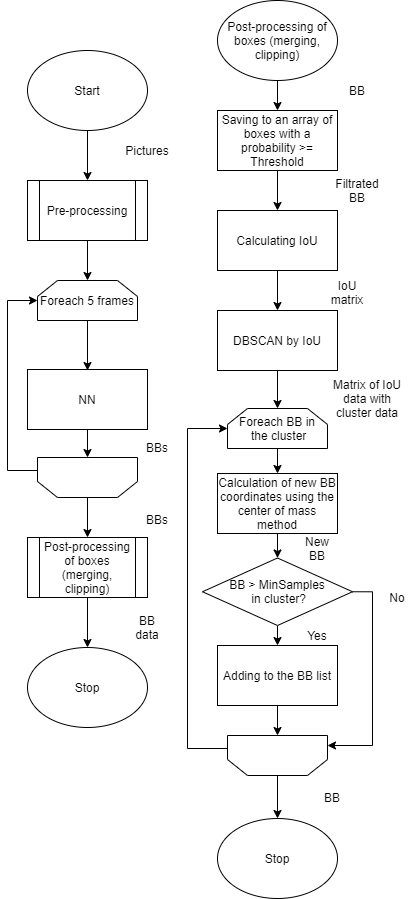

The diagram above was exported from draw.io. Its source (the exported page's mxGraphModel, read from the mxfile embedded in the PNG):
<mxGraphModel dx="1360" dy="786" grid="1" gridSize="10" guides="1" tooltips="1" connect="1" arrows="1" fold="1" page="1" pageScale="1" pageWidth="827" pageHeight="1169" math="0" shadow="0">
  <root>
    <mxCell id="0" />
    <mxCell id="1" parent="0" />
    <mxCell id="oZcr8W1mrXIB9ZFAK-6x-6" style="edgeStyle=orthogonalEdgeStyle;rounded=0;orthogonalLoop=1;jettySize=auto;html=1;exitX=0.5;exitY=1;exitDx=0;exitDy=0;entryX=0.5;entryY=0;entryDx=0;entryDy=0;" parent="1" source="oZcr8W1mrXIB9ZFAK-6x-1" target="oZcr8W1mrXIB9ZFAK-6x-2" edge="1">
      <mxGeometry relative="1" as="geometry" />
    </mxCell>
    <mxCell id="oZcr8W1mrXIB9ZFAK-6x-1" value="Start" style="ellipse;whiteSpace=wrap;html=1;" parent="1" vertex="1">
      <mxGeometry x="80" y="60" width="120" height="80" as="geometry" />
    </mxCell>
    <mxCell id="oZcr8W1mrXIB9ZFAK-6x-9" style="edgeStyle=orthogonalEdgeStyle;rounded=0;orthogonalLoop=1;jettySize=auto;html=1;exitX=0.5;exitY=1;exitDx=0;exitDy=0;entryX=0.5;entryY=0;entryDx=0;entryDy=0;" parent="1" source="oZcr8W1mrXIB9ZFAK-6x-2" edge="1">
      <mxGeometry relative="1" as="geometry">
        <mxPoint x="140" y="290" as="targetPoint" />
      </mxGeometry>
    </mxCell>
    <mxCell id="oZcr8W1mrXIB9ZFAK-6x-2" value="Pre-processing" style="shape=process;whiteSpace=wrap;html=1;backgroundOutline=1;" parent="1" vertex="1">
      <mxGeometry x="80" y="190" width="120" height="60" as="geometry" />
    </mxCell>
    <mxCell id="oZcr8W1mrXIB9ZFAK-6x-10" value="Pictures" style="text;html=1;strokeColor=none;fillColor=none;align=center;verticalAlign=middle;whiteSpace=wrap;rounded=0;" parent="1" vertex="1">
      <mxGeometry x="180" y="150" width="40" height="20" as="geometry" />
    </mxCell>
    <mxCell id="oZcr8W1mrXIB9ZFAK-6x-21" style="edgeStyle=orthogonalEdgeStyle;rounded=0;orthogonalLoop=1;jettySize=auto;html=1;exitX=0.5;exitY=1;exitDx=0;exitDy=0;entryX=0.5;entryY=0;entryDx=0;entryDy=0;" parent="1" source="oZcr8W1mrXIB9ZFAK-6x-19" edge="1">
      <mxGeometry relative="1" as="geometry">
        <mxPoint x="140" y="657" as="targetPoint" />
      </mxGeometry>
    </mxCell>
    <mxCell id="oZcr8W1mrXIB9ZFAK-6x-19" value="Post-processing of boxes (merging, clipping)" style="shape=process;whiteSpace=wrap;html=1;backgroundOutline=1;" parent="1" vertex="1">
      <mxGeometry x="80" y="547" width="120" height="60" as="geometry" />
    </mxCell>
    <mxCell id="oZcr8W1mrXIB9ZFAK-6x-30" value="Stop" style="ellipse;whiteSpace=wrap;html=1;" parent="1" vertex="1">
      <mxGeometry x="80" y="657" width="120" height="80" as="geometry" />
    </mxCell>
    <mxCell id="oZcr8W1mrXIB9ZFAK-6x-32" value="BB data" style="text;html=1;strokeColor=none;fillColor=none;align=center;verticalAlign=middle;whiteSpace=wrap;rounded=0;" parent="1" vertex="1">
      <mxGeometry x="180" y="627" width="40" height="20" as="geometry" />
    </mxCell>
    <mxCell id="oZcr8W1mrXIB9ZFAK-6x-63" style="edgeStyle=orthogonalEdgeStyle;rounded=0;orthogonalLoop=1;jettySize=auto;html=1;exitX=1;exitY=0.5;exitDx=0;exitDy=0;entryX=0;entryY=0.5;entryDx=0;entryDy=0;" parent="1" source="oZcr8W1mrXIB9ZFAK-6x-54" target="oZcr8W1mrXIB9ZFAK-6x-59" edge="1">
      <mxGeometry relative="1" as="geometry">
        <Array as="points">
          <mxPoint x="90" y="480" />
          <mxPoint x="60" y="480" />
          <mxPoint x="60" y="310" />
        </Array>
      </mxGeometry>
    </mxCell>
    <mxCell id="oZcr8W1mrXIB9ZFAK-6x-65" style="edgeStyle=orthogonalEdgeStyle;rounded=0;orthogonalLoop=1;jettySize=auto;html=1;exitX=0.5;exitY=0;exitDx=0;exitDy=0;entryX=0.5;entryY=0;entryDx=0;entryDy=0;" parent="1" source="oZcr8W1mrXIB9ZFAK-6x-54" target="oZcr8W1mrXIB9ZFAK-6x-19" edge="1">
      <mxGeometry relative="1" as="geometry" />
    </mxCell>
    <mxCell id="oZcr8W1mrXIB9ZFAK-6x-54" value="" style="shape=loopLimit;whiteSpace=wrap;html=1;rotation=-180;" parent="1" vertex="1">
      <mxGeometry x="90" y="467" width="100" height="40" as="geometry" />
    </mxCell>
    <mxCell id="oZcr8W1mrXIB9ZFAK-6x-62" style="edgeStyle=orthogonalEdgeStyle;rounded=0;orthogonalLoop=1;jettySize=auto;html=1;exitX=0.5;exitY=1;exitDx=0;exitDy=0;entryX=0.5;entryY=1;entryDx=0;entryDy=0;" parent="1" source="oZcr8W1mrXIB9ZFAK-6x-58" target="oZcr8W1mrXIB9ZFAK-6x-54" edge="1">
      <mxGeometry relative="1" as="geometry" />
    </mxCell>
    <mxCell id="oZcr8W1mrXIB9ZFAK-6x-58" value="NN" style="rounded=0;whiteSpace=wrap;html=1;" parent="1" vertex="1">
      <mxGeometry x="80" y="379" width="120" height="60" as="geometry" />
    </mxCell>
    <mxCell id="oZcr8W1mrXIB9ZFAK-6x-60" style="edgeStyle=orthogonalEdgeStyle;rounded=0;orthogonalLoop=1;jettySize=auto;html=1;exitX=0.5;exitY=1;exitDx=0;exitDy=0;entryX=0.5;entryY=0;entryDx=0;entryDy=0;" parent="1" source="oZcr8W1mrXIB9ZFAK-6x-59" edge="1">
      <mxGeometry relative="1" as="geometry">
        <mxPoint x="140" y="380" as="targetPoint" />
      </mxGeometry>
    </mxCell>
    <mxCell id="oZcr8W1mrXIB9ZFAK-6x-59" value="Foreach 5 frames" style="shape=loopLimit;whiteSpace=wrap;html=1;" parent="1" vertex="1">
      <mxGeometry x="90" y="290" width="100" height="40" as="geometry" />
    </mxCell>
    <mxCell id="oZcr8W1mrXIB9ZFAK-6x-69" value="BBs" style="text;html=1;strokeColor=none;fillColor=none;align=center;verticalAlign=middle;whiteSpace=wrap;rounded=0;" parent="1" vertex="1">
      <mxGeometry x="190" y="447" width="40" height="20" as="geometry" />
    </mxCell>
    <mxCell id="oZcr8W1mrXIB9ZFAK-6x-70" value="BBs" style="text;html=1;strokeColor=none;fillColor=none;align=center;verticalAlign=middle;whiteSpace=wrap;rounded=0;" parent="1" vertex="1">
      <mxGeometry x="190" y="519" width="40" height="20" as="geometry" />
    </mxCell>
    <mxCell id="oZcr8W1mrXIB9ZFAK-6x-99" style="edgeStyle=orthogonalEdgeStyle;rounded=0;orthogonalLoop=1;jettySize=auto;html=1;exitX=0.5;exitY=1;exitDx=0;exitDy=0;entryX=0.5;entryY=0;entryDx=0;entryDy=0;" parent="1" source="oZcr8W1mrXIB9ZFAK-6x-96" target="oZcr8W1mrXIB9ZFAK-6x-97" edge="1">
      <mxGeometry relative="1" as="geometry" />
    </mxCell>
    <mxCell id="oZcr8W1mrXIB9ZFAK-6x-96" value="Post-processing of boxes (merging, clipping)" style="ellipse;whiteSpace=wrap;html=1;" parent="1" vertex="1">
      <mxGeometry x="270" y="10" width="120" height="80" as="geometry" />
    </mxCell>
    <mxCell id="oZcr8W1mrXIB9ZFAK-6x-100" style="edgeStyle=orthogonalEdgeStyle;rounded=0;orthogonalLoop=1;jettySize=auto;html=1;exitX=0.5;exitY=1;exitDx=0;exitDy=0;entryX=0.5;entryY=0;entryDx=0;entryDy=0;" parent="1" source="oZcr8W1mrXIB9ZFAK-6x-97" target="oZcr8W1mrXIB9ZFAK-6x-98" edge="1">
      <mxGeometry relative="1" as="geometry" />
    </mxCell>
    <mxCell id="oZcr8W1mrXIB9ZFAK-6x-97" value="Saving to an array of boxes with a probability &amp;gt;= Threshold" style="rounded=0;whiteSpace=wrap;html=1;" parent="1" vertex="1">
      <mxGeometry x="270" y="120" width="120" height="60" as="geometry" />
    </mxCell>
    <mxCell id="oZcr8W1mrXIB9ZFAK-6x-127" style="edgeStyle=orthogonalEdgeStyle;rounded=0;orthogonalLoop=1;jettySize=auto;html=1;exitX=0.5;exitY=1;exitDx=0;exitDy=0;entryX=0.5;entryY=0;entryDx=0;entryDy=0;" parent="1" source="oZcr8W1mrXIB9ZFAK-6x-98" target="oZcr8W1mrXIB9ZFAK-6x-101" edge="1">
      <mxGeometry relative="1" as="geometry" />
    </mxCell>
    <mxCell id="oZcr8W1mrXIB9ZFAK-6x-98" value="Calculating IoU" style="rounded=0;whiteSpace=wrap;html=1;" parent="1" vertex="1">
      <mxGeometry x="270" y="220" width="120" height="60" as="geometry" />
    </mxCell>
    <mxCell id="oZcr8W1mrXIB9ZFAK-6x-105" style="edgeStyle=orthogonalEdgeStyle;rounded=0;orthogonalLoop=1;jettySize=auto;html=1;exitX=0.5;exitY=1;exitDx=0;exitDy=0;entryX=0.5;entryY=0;entryDx=0;entryDy=0;" parent="1" source="oZcr8W1mrXIB9ZFAK-6x-101" target="oZcr8W1mrXIB9ZFAK-6x-102" edge="1">
      <mxGeometry relative="1" as="geometry" />
    </mxCell>
    <mxCell id="oZcr8W1mrXIB9ZFAK-6x-101" value="DBSCAN by IoU" style="rounded=0;whiteSpace=wrap;html=1;" parent="1" vertex="1">
      <mxGeometry x="270" y="320" width="120" height="60" as="geometry" />
    </mxCell>
    <mxCell id="oZcr8W1mrXIB9ZFAK-6x-107" style="edgeStyle=orthogonalEdgeStyle;rounded=0;orthogonalLoop=1;jettySize=auto;html=1;exitX=0.5;exitY=1;exitDx=0;exitDy=0;entryX=0.5;entryY=0;entryDx=0;entryDy=0;" parent="1" source="oZcr8W1mrXIB9ZFAK-6x-102" target="oZcr8W1mrXIB9ZFAK-6x-106" edge="1">
      <mxGeometry relative="1" as="geometry" />
    </mxCell>
    <mxCell id="oZcr8W1mrXIB9ZFAK-6x-102" value="Foreach BB in&lt;br&gt;&amp;nbsp;the cluster" style="shape=loopLimit;whiteSpace=wrap;html=1;" parent="1" vertex="1">
      <mxGeometry x="280" y="418" width="100" height="40" as="geometry" />
    </mxCell>
    <mxCell id="oZcr8W1mrXIB9ZFAK-6x-109" style="edgeStyle=orthogonalEdgeStyle;rounded=0;orthogonalLoop=1;jettySize=auto;html=1;exitX=1;exitY=0.5;exitDx=0;exitDy=0;entryX=0;entryY=0.5;entryDx=0;entryDy=0;" parent="1" source="oZcr8W1mrXIB9ZFAK-6x-103" target="oZcr8W1mrXIB9ZFAK-6x-102" edge="1">
      <mxGeometry relative="1" as="geometry">
        <Array as="points">
          <mxPoint x="280" y="758" />
          <mxPoint x="240" y="758" />
          <mxPoint x="240" y="438" />
        </Array>
      </mxGeometry>
    </mxCell>
    <mxCell id="oZcr8W1mrXIB9ZFAK-6x-120" style="edgeStyle=orthogonalEdgeStyle;rounded=0;orthogonalLoop=1;jettySize=auto;html=1;exitX=0.5;exitY=0;exitDx=0;exitDy=0;entryX=0.5;entryY=0;entryDx=0;entryDy=0;" parent="1" source="oZcr8W1mrXIB9ZFAK-6x-103" target="oZcr8W1mrXIB9ZFAK-6x-119" edge="1">
      <mxGeometry relative="1" as="geometry" />
    </mxCell>
    <mxCell id="oZcr8W1mrXIB9ZFAK-6x-103" value="" style="shape=loopLimit;whiteSpace=wrap;html=1;rotation=-180;" parent="1" vertex="1">
      <mxGeometry x="280" y="745" width="100" height="40" as="geometry" />
    </mxCell>
    <mxCell id="oZcr8W1mrXIB9ZFAK-6x-115" style="edgeStyle=orthogonalEdgeStyle;rounded=0;orthogonalLoop=1;jettySize=auto;html=1;exitX=0.5;exitY=1;exitDx=0;exitDy=0;entryX=0.5;entryY=0;entryDx=0;entryDy=0;" parent="1" source="oZcr8W1mrXIB9ZFAK-6x-106" target="oZcr8W1mrXIB9ZFAK-6x-111" edge="1">
      <mxGeometry relative="1" as="geometry" />
    </mxCell>
    <mxCell id="oZcr8W1mrXIB9ZFAK-6x-106" value="Calculation of new BB coordinates using the center of mass method" style="rounded=0;whiteSpace=wrap;html=1;" parent="1" vertex="1">
      <mxGeometry x="270" y="483" width="120" height="60" as="geometry" />
    </mxCell>
    <mxCell id="oZcr8W1mrXIB9ZFAK-6x-114" style="edgeStyle=orthogonalEdgeStyle;rounded=0;orthogonalLoop=1;jettySize=auto;html=1;exitX=0.5;exitY=1;exitDx=0;exitDy=0;entryX=0.5;entryY=0;entryDx=0;entryDy=0;" parent="1" source="oZcr8W1mrXIB9ZFAK-6x-111" target="oZcr8W1mrXIB9ZFAK-6x-112" edge="1">
      <mxGeometry relative="1" as="geometry" />
    </mxCell>
    <mxCell id="oZcr8W1mrXIB9ZFAK-6x-116" style="edgeStyle=orthogonalEdgeStyle;rounded=0;orthogonalLoop=1;jettySize=auto;html=1;exitX=1;exitY=0.5;exitDx=0;exitDy=0;entryX=0;entryY=0.75;entryDx=0;entryDy=0;" parent="1" source="oZcr8W1mrXIB9ZFAK-6x-111" target="oZcr8W1mrXIB9ZFAK-6x-103" edge="1">
      <mxGeometry relative="1" as="geometry" />
    </mxCell>
    <mxCell id="oZcr8W1mrXIB9ZFAK-6x-111" value="BB &amp;gt; MinSamples&lt;br&gt;&amp;nbsp;in cluster?" style="rhombus;whiteSpace=wrap;html=1;" parent="1" vertex="1">
      <mxGeometry x="255" y="567.5" width="150" height="67.5" as="geometry" />
    </mxCell>
    <mxCell id="oZcr8W1mrXIB9ZFAK-6x-113" style="edgeStyle=orthogonalEdgeStyle;rounded=0;orthogonalLoop=1;jettySize=auto;html=1;exitX=0.5;exitY=1;exitDx=0;exitDy=0;entryX=0.5;entryY=1;entryDx=0;entryDy=0;" parent="1" source="oZcr8W1mrXIB9ZFAK-6x-112" target="oZcr8W1mrXIB9ZFAK-6x-103" edge="1">
      <mxGeometry relative="1" as="geometry" />
    </mxCell>
    <mxCell id="oZcr8W1mrXIB9ZFAK-6x-112" value="Adding to the BB list" style="rounded=0;whiteSpace=wrap;html=1;" parent="1" vertex="1">
      <mxGeometry x="270" y="655" width="120" height="60" as="geometry" />
    </mxCell>
    <mxCell id="oZcr8W1mrXIB9ZFAK-6x-117" value="Yes" style="text;html=1;strokeColor=none;fillColor=none;align=center;verticalAlign=middle;whiteSpace=wrap;rounded=0;" parent="1" vertex="1">
      <mxGeometry x="350" y="635" width="40" height="20" as="geometry" />
    </mxCell>
    <mxCell id="oZcr8W1mrXIB9ZFAK-6x-118" value="No" style="text;html=1;strokeColor=none;fillColor=none;align=center;verticalAlign=middle;whiteSpace=wrap;rounded=0;" parent="1" vertex="1">
      <mxGeometry x="430" y="597" width="40" height="20" as="geometry" />
    </mxCell>
    <mxCell id="oZcr8W1mrXIB9ZFAK-6x-119" value="Stop" style="ellipse;whiteSpace=wrap;html=1;" parent="1" vertex="1">
      <mxGeometry x="270" y="828" width="120" height="80" as="geometry" />
    </mxCell>
    <mxCell id="oZcr8W1mrXIB9ZFAK-6x-124" value="BB" style="text;html=1;strokeColor=none;fillColor=none;align=center;verticalAlign=middle;whiteSpace=wrap;rounded=0;" parent="1" vertex="1">
      <mxGeometry x="390" y="90" width="40" height="20" as="geometry" />
    </mxCell>
    <mxCell id="oZcr8W1mrXIB9ZFAK-6x-125" value="Filtrated BB" style="text;html=1;strokeColor=none;fillColor=none;align=center;verticalAlign=middle;whiteSpace=wrap;rounded=0;" parent="1" vertex="1">
      <mxGeometry x="390" y="190" width="40" height="20" as="geometry" />
    </mxCell>
    <mxCell id="oZcr8W1mrXIB9ZFAK-6x-126" value="IoU matrix" style="text;html=1;strokeColor=none;fillColor=none;align=center;verticalAlign=middle;whiteSpace=wrap;rounded=0;" parent="1" vertex="1">
      <mxGeometry x="380" y="292" width="40" height="20" as="geometry" />
    </mxCell>
    <mxCell id="oZcr8W1mrXIB9ZFAK-6x-128" value="Matrix of IoU data with cluster data" style="text;html=1;strokeColor=none;fillColor=none;align=center;verticalAlign=middle;whiteSpace=wrap;rounded=0;" parent="1" vertex="1">
      <mxGeometry x="380" y="398" width="80" height="20" as="geometry" />
    </mxCell>
    <mxCell id="oZcr8W1mrXIB9ZFAK-6x-129" value="New BB" style="text;html=1;strokeColor=none;fillColor=none;align=center;verticalAlign=middle;whiteSpace=wrap;rounded=0;" parent="1" vertex="1">
      <mxGeometry x="350" y="547.5" width="40" height="20" as="geometry" />
    </mxCell>
    <mxCell id="oZcr8W1mrXIB9ZFAK-6x-132" value="BB" style="text;html=1;strokeColor=none;fillColor=none;align=center;verticalAlign=middle;whiteSpace=wrap;rounded=0;" parent="1" vertex="1">
      <mxGeometry x="365" y="797" width="40" height="20" as="geometry" />
    </mxCell>
  </root>
</mxGraphModel>